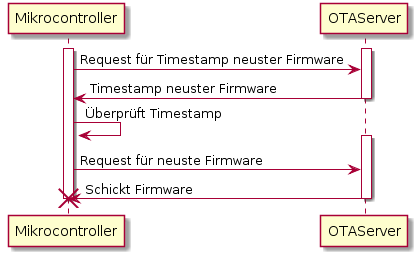

The diagram above was rendered by PlantUML. Its source (embedded in the PNG):
@startuml
activate Mikrocontroller
	activate OTAServer
	Mikrocontroller -> OTAServer: Request für Timestamp neuster Firmware
	OTAServer -> Mikrocontroller: Timestamp neuster Firmware
	deactivate OTAServer
	Mikrocontroller -> Mikrocontroller: Überprüft Timestamp
	activate OTAServer
	Mikrocontroller -> OTAServer: Request für neuste Firmware
	OTAServer -> Mikrocontroller: Schickt Firmware
	deactivate OTAServer
        destroy Mikrocontroller
@enduml